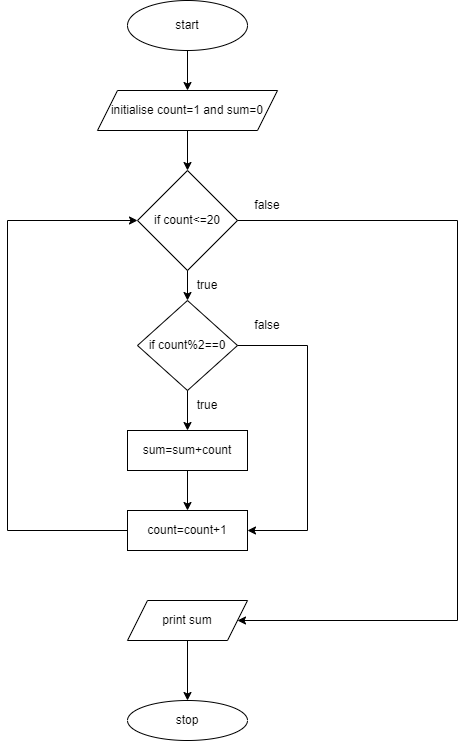

The diagram above was exported from draw.io. Its source (the exported page's mxGraphModel, read from the mxfile embedded in the PNG):
<mxGraphModel dx="1050" dy="573" grid="1" gridSize="10" guides="1" tooltips="1" connect="1" arrows="1" fold="1" page="1" pageScale="1" pageWidth="850" pageHeight="1100" math="0" shadow="0">
  <root>
    <mxCell id="0" />
    <mxCell id="1" parent="0" />
    <mxCell id="8YGctBcf8x4jpONq9LqC-1" value="start" style="ellipse;whiteSpace=wrap;html=1;" vertex="1" parent="1">
      <mxGeometry x="340" y="30" width="120" height="50" as="geometry" />
    </mxCell>
    <mxCell id="8YGctBcf8x4jpONq9LqC-2" value="initialise count=1 and sum=0" style="shape=parallelogram;perimeter=parallelogramPerimeter;whiteSpace=wrap;html=1;fixedSize=1;" vertex="1" parent="1">
      <mxGeometry x="310" y="120" width="180" height="40" as="geometry" />
    </mxCell>
    <mxCell id="8YGctBcf8x4jpONq9LqC-4" value="if count&amp;lt;=20" style="rhombus;whiteSpace=wrap;html=1;" vertex="1" parent="1">
      <mxGeometry x="350" y="200" width="100" height="100" as="geometry" />
    </mxCell>
    <mxCell id="8YGctBcf8x4jpONq9LqC-5" value="if count%2==0" style="rhombus;whiteSpace=wrap;html=1;" vertex="1" parent="1">
      <mxGeometry x="350" y="330" width="100" height="90" as="geometry" />
    </mxCell>
    <mxCell id="8YGctBcf8x4jpONq9LqC-6" value="sum=sum+count" style="rounded=0;whiteSpace=wrap;html=1;" vertex="1" parent="1">
      <mxGeometry x="340" y="460" width="120" height="40" as="geometry" />
    </mxCell>
    <mxCell id="8YGctBcf8x4jpONq9LqC-7" value="count=count+1" style="rounded=0;whiteSpace=wrap;html=1;" vertex="1" parent="1">
      <mxGeometry x="340" y="540" width="120" height="40" as="geometry" />
    </mxCell>
    <mxCell id="8YGctBcf8x4jpONq9LqC-8" value="print sum" style="shape=parallelogram;perimeter=parallelogramPerimeter;whiteSpace=wrap;html=1;fixedSize=1;" vertex="1" parent="1">
      <mxGeometry x="340" y="630" width="120" height="40" as="geometry" />
    </mxCell>
    <mxCell id="8YGctBcf8x4jpONq9LqC-9" value="" style="endArrow=classic;html=1;rounded=0;exitX=0.5;exitY=1;exitDx=0;exitDy=0;" edge="1" parent="1" source="8YGctBcf8x4jpONq9LqC-1" target="8YGctBcf8x4jpONq9LqC-2">
      <mxGeometry width="50" height="50" relative="1" as="geometry">
        <mxPoint x="400" y="320" as="sourcePoint" />
        <mxPoint x="450" y="270" as="targetPoint" />
      </mxGeometry>
    </mxCell>
    <mxCell id="8YGctBcf8x4jpONq9LqC-10" value="" style="endArrow=classic;html=1;rounded=0;exitX=0.5;exitY=1;exitDx=0;exitDy=0;entryX=0.5;entryY=0;entryDx=0;entryDy=0;" edge="1" parent="1" source="8YGctBcf8x4jpONq9LqC-2" target="8YGctBcf8x4jpONq9LqC-4">
      <mxGeometry width="50" height="50" relative="1" as="geometry">
        <mxPoint x="400" y="320" as="sourcePoint" />
        <mxPoint x="450" y="270" as="targetPoint" />
      </mxGeometry>
    </mxCell>
    <mxCell id="8YGctBcf8x4jpONq9LqC-11" value="" style="endArrow=classic;html=1;rounded=0;exitX=0.5;exitY=1;exitDx=0;exitDy=0;" edge="1" parent="1" source="8YGctBcf8x4jpONq9LqC-4" target="8YGctBcf8x4jpONq9LqC-5">
      <mxGeometry width="50" height="50" relative="1" as="geometry">
        <mxPoint x="400" y="320" as="sourcePoint" />
        <mxPoint x="450" y="270" as="targetPoint" />
      </mxGeometry>
    </mxCell>
    <mxCell id="8YGctBcf8x4jpONq9LqC-12" value="" style="endArrow=classic;html=1;rounded=0;exitX=0.5;exitY=1;exitDx=0;exitDy=0;" edge="1" parent="1" source="8YGctBcf8x4jpONq9LqC-5" target="8YGctBcf8x4jpONq9LqC-6">
      <mxGeometry width="50" height="50" relative="1" as="geometry">
        <mxPoint x="400" y="520" as="sourcePoint" />
        <mxPoint x="450" y="470" as="targetPoint" />
      </mxGeometry>
    </mxCell>
    <mxCell id="8YGctBcf8x4jpONq9LqC-13" value="" style="endArrow=classic;html=1;rounded=0;exitX=0.5;exitY=1;exitDx=0;exitDy=0;entryX=0.5;entryY=0;entryDx=0;entryDy=0;" edge="1" parent="1" source="8YGctBcf8x4jpONq9LqC-6" target="8YGctBcf8x4jpONq9LqC-7">
      <mxGeometry width="50" height="50" relative="1" as="geometry">
        <mxPoint x="400" y="520" as="sourcePoint" />
        <mxPoint x="450" y="470" as="targetPoint" />
      </mxGeometry>
    </mxCell>
    <mxCell id="8YGctBcf8x4jpONq9LqC-15" value="" style="endArrow=classic;html=1;rounded=0;exitX=0;exitY=0.5;exitDx=0;exitDy=0;entryX=0;entryY=0.5;entryDx=0;entryDy=0;" edge="1" parent="1" source="8YGctBcf8x4jpONq9LqC-7" target="8YGctBcf8x4jpONq9LqC-4">
      <mxGeometry width="50" height="50" relative="1" as="geometry">
        <mxPoint x="400" y="520" as="sourcePoint" />
        <mxPoint x="450" y="470" as="targetPoint" />
        <Array as="points">
          <mxPoint x="220" y="560" />
          <mxPoint x="220" y="250" />
        </Array>
      </mxGeometry>
    </mxCell>
    <mxCell id="8YGctBcf8x4jpONq9LqC-16" value="" style="endArrow=classic;html=1;rounded=0;exitX=1;exitY=0.5;exitDx=0;exitDy=0;" edge="1" parent="1" source="8YGctBcf8x4jpONq9LqC-4" target="8YGctBcf8x4jpONq9LqC-8">
      <mxGeometry width="50" height="50" relative="1" as="geometry">
        <mxPoint x="400" y="520" as="sourcePoint" />
        <mxPoint x="450" y="470" as="targetPoint" />
        <Array as="points">
          <mxPoint x="670" y="250" />
          <mxPoint x="670" y="650" />
        </Array>
      </mxGeometry>
    </mxCell>
    <mxCell id="8YGctBcf8x4jpONq9LqC-17" value="" style="endArrow=classic;html=1;rounded=0;exitX=1;exitY=0.5;exitDx=0;exitDy=0;entryX=1;entryY=0.5;entryDx=0;entryDy=0;" edge="1" parent="1" source="8YGctBcf8x4jpONq9LqC-5" target="8YGctBcf8x4jpONq9LqC-7">
      <mxGeometry width="50" height="50" relative="1" as="geometry">
        <mxPoint x="400" y="520" as="sourcePoint" />
        <mxPoint x="450" y="470" as="targetPoint" />
        <Array as="points">
          <mxPoint x="520" y="375" />
          <mxPoint x="520" y="560" />
        </Array>
      </mxGeometry>
    </mxCell>
    <mxCell id="8YGctBcf8x4jpONq9LqC-18" value="true" style="text;html=1;strokeColor=none;fillColor=none;align=center;verticalAlign=middle;whiteSpace=wrap;rounded=0;" vertex="1" parent="1">
      <mxGeometry x="390" y="300" width="60" height="30" as="geometry" />
    </mxCell>
    <mxCell id="8YGctBcf8x4jpONq9LqC-19" value="true" style="text;html=1;strokeColor=none;fillColor=none;align=center;verticalAlign=middle;whiteSpace=wrap;rounded=0;" vertex="1" parent="1">
      <mxGeometry x="390" y="420" width="60" height="30" as="geometry" />
    </mxCell>
    <mxCell id="8YGctBcf8x4jpONq9LqC-20" value="false" style="text;html=1;strokeColor=none;fillColor=none;align=center;verticalAlign=middle;whiteSpace=wrap;rounded=0;" vertex="1" parent="1">
      <mxGeometry x="450" y="220" width="60" height="30" as="geometry" />
    </mxCell>
    <mxCell id="8YGctBcf8x4jpONq9LqC-21" value="false" style="text;html=1;strokeColor=none;fillColor=none;align=center;verticalAlign=middle;whiteSpace=wrap;rounded=0;" vertex="1" parent="1">
      <mxGeometry x="450" y="340" width="60" height="30" as="geometry" />
    </mxCell>
    <mxCell id="8YGctBcf8x4jpONq9LqC-22" value="stop" style="ellipse;whiteSpace=wrap;html=1;" vertex="1" parent="1">
      <mxGeometry x="340" y="730" width="120" height="40" as="geometry" />
    </mxCell>
    <mxCell id="8YGctBcf8x4jpONq9LqC-23" value="" style="endArrow=classic;html=1;rounded=0;exitX=0.5;exitY=1;exitDx=0;exitDy=0;entryX=0.5;entryY=0;entryDx=0;entryDy=0;" edge="1" parent="1" source="8YGctBcf8x4jpONq9LqC-8" target="8YGctBcf8x4jpONq9LqC-22">
      <mxGeometry width="50" height="50" relative="1" as="geometry">
        <mxPoint x="400" y="520" as="sourcePoint" />
        <mxPoint x="450" y="470" as="targetPoint" />
      </mxGeometry>
    </mxCell>
  </root>
</mxGraphModel>